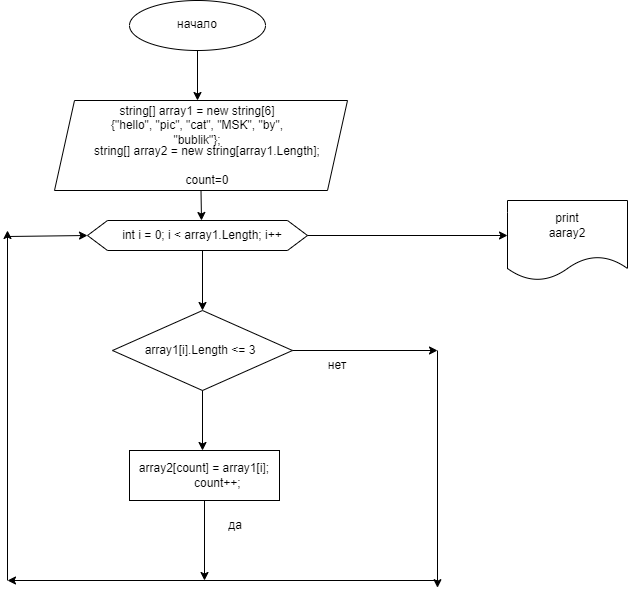

The diagram above was exported from draw.io. Its source (the exported page's mxGraphModel, read from the mxfile embedded in the PNG):
<mxGraphModel dx="1230" dy="575" grid="1" gridSize="10" guides="1" tooltips="1" connect="1" arrows="1" fold="1" page="1" pageScale="1" pageWidth="827" pageHeight="1169" math="0" shadow="0">
  <root>
    <mxCell id="0" />
    <mxCell id="1" parent="0" />
    <mxCell id="rlewkEuZ_D4OAYo8mN4z-1" value="" style="ellipse;whiteSpace=wrap;html=1;" vertex="1" parent="1">
      <mxGeometry x="292" y="20" width="136" height="50" as="geometry" />
    </mxCell>
    <mxCell id="rlewkEuZ_D4OAYo8mN4z-2" value="начало" style="text;html=1;strokeColor=none;fillColor=none;align=center;verticalAlign=middle;whiteSpace=wrap;rounded=0;" vertex="1" parent="1">
      <mxGeometry x="320" y="29" width="80" height="30" as="geometry" />
    </mxCell>
    <mxCell id="rlewkEuZ_D4OAYo8mN4z-3" value="" style="endArrow=classic;html=1;rounded=0;exitX=0.5;exitY=1;exitDx=0;exitDy=0;" edge="1" parent="1" source="rlewkEuZ_D4OAYo8mN4z-1">
      <mxGeometry width="50" height="50" relative="1" as="geometry">
        <mxPoint x="390" y="320" as="sourcePoint" />
        <mxPoint x="360" y="120" as="targetPoint" />
      </mxGeometry>
    </mxCell>
    <mxCell id="rlewkEuZ_D4OAYo8mN4z-4" value="" style="shape=parallelogram;perimeter=parallelogramPerimeter;whiteSpace=wrap;html=1;fixedSize=1;" vertex="1" parent="1">
      <mxGeometry x="217" y="120" width="293" height="90" as="geometry" />
    </mxCell>
    <mxCell id="rlewkEuZ_D4OAYo8mN4z-6" value="string[] array1 = new string[6] {&quot;hello&quot;, &quot;pic&quot;, &quot;cat&quot;, &quot;MSK&quot;, &quot;by&quot;, &quot;bublik&quot;};" style="text;html=1;strokeColor=none;fillColor=none;align=center;verticalAlign=middle;whiteSpace=wrap;rounded=0;" vertex="1" parent="1">
      <mxGeometry x="265" y="130" width="190" height="30" as="geometry" />
    </mxCell>
    <mxCell id="rlewkEuZ_D4OAYo8mN4z-7" value="string[] array2 = new string[array1.Length];&lt;br&gt;&lt;br&gt;count=0" style="text;html=1;strokeColor=none;fillColor=none;align=center;verticalAlign=middle;whiteSpace=wrap;rounded=0;" vertex="1" parent="1">
      <mxGeometry x="245" y="170" width="250" height="30" as="geometry" />
    </mxCell>
    <mxCell id="rlewkEuZ_D4OAYo8mN4z-8" value="" style="endArrow=classic;html=1;rounded=0;exitX=0.5;exitY=1;exitDx=0;exitDy=0;" edge="1" parent="1" source="rlewkEuZ_D4OAYo8mN4z-21">
      <mxGeometry width="50" height="50" relative="1" as="geometry">
        <mxPoint x="370" y="320" as="sourcePoint" />
        <mxPoint x="365" y="330" as="targetPoint" />
      </mxGeometry>
    </mxCell>
    <mxCell id="rlewkEuZ_D4OAYo8mN4z-9" value="" style="rhombus;whiteSpace=wrap;html=1;" vertex="1" parent="1">
      <mxGeometry x="275" y="330" width="180" height="80" as="geometry" />
    </mxCell>
    <mxCell id="rlewkEuZ_D4OAYo8mN4z-10" value="array1[i].Length &amp;lt;= 3" style="text;html=1;strokeColor=none;fillColor=none;align=center;verticalAlign=middle;whiteSpace=wrap;rounded=0;" vertex="1" parent="1">
      <mxGeometry x="298" y="355" width="130" height="30" as="geometry" />
    </mxCell>
    <mxCell id="rlewkEuZ_D4OAYo8mN4z-12" value="" style="endArrow=classic;html=1;rounded=0;exitX=0.5;exitY=1;exitDx=0;exitDy=0;" edge="1" parent="1" source="rlewkEuZ_D4OAYo8mN4z-9">
      <mxGeometry width="50" height="50" relative="1" as="geometry">
        <mxPoint x="369.5" y="420" as="sourcePoint" />
        <mxPoint x="365" y="470" as="targetPoint" />
      </mxGeometry>
    </mxCell>
    <mxCell id="rlewkEuZ_D4OAYo8mN4z-14" value="" style="endArrow=classic;html=1;rounded=0;exitX=1;exitY=0.5;exitDx=0;exitDy=0;" edge="1" parent="1" source="rlewkEuZ_D4OAYo8mN4z-9">
      <mxGeometry width="50" height="50" relative="1" as="geometry">
        <mxPoint x="468.70000000000005" y="285.37" as="sourcePoint" />
        <mxPoint x="600" y="370" as="targetPoint" />
      </mxGeometry>
    </mxCell>
    <mxCell id="rlewkEuZ_D4OAYo8mN4z-15" value="" style="shape=document;whiteSpace=wrap;html=1;boundedLbl=1;" vertex="1" parent="1">
      <mxGeometry x="670" y="220" width="120" height="80" as="geometry" />
    </mxCell>
    <mxCell id="rlewkEuZ_D4OAYo8mN4z-16" value="" style="rounded=0;whiteSpace=wrap;html=1;" vertex="1" parent="1">
      <mxGeometry x="292" y="470" width="150" height="50" as="geometry" />
    </mxCell>
    <mxCell id="rlewkEuZ_D4OAYo8mN4z-17" value="&lt;div&gt;array2[count] = array1[i];&lt;/div&gt;&lt;div&gt;&amp;nbsp; &amp;nbsp; &amp;nbsp; &amp;nbsp; count++;&lt;/div&gt;" style="text;html=1;strokeColor=none;fillColor=none;align=center;verticalAlign=middle;whiteSpace=wrap;rounded=0;" vertex="1" parent="1">
      <mxGeometry x="292" y="480" width="150" height="30" as="geometry" />
    </mxCell>
    <mxCell id="rlewkEuZ_D4OAYo8mN4z-18" value="" style="endArrow=classic;html=1;rounded=0;exitX=0.5;exitY=1;exitDx=0;exitDy=0;" edge="1" parent="1" source="rlewkEuZ_D4OAYo8mN4z-16">
      <mxGeometry width="50" height="50" relative="1" as="geometry">
        <mxPoint x="369.5" y="540" as="sourcePoint" />
        <mxPoint x="367" y="600" as="targetPoint" />
      </mxGeometry>
    </mxCell>
    <mxCell id="rlewkEuZ_D4OAYo8mN4z-19" value="" style="endArrow=classic;html=1;rounded=0;exitX=0.5;exitY=1;exitDx=0;exitDy=0;" edge="1" parent="1" source="rlewkEuZ_D4OAYo8mN4z-4">
      <mxGeometry width="50" height="50" relative="1" as="geometry">
        <mxPoint x="390" y="240" as="sourcePoint" />
        <mxPoint x="364" y="240" as="targetPoint" />
      </mxGeometry>
    </mxCell>
    <mxCell id="rlewkEuZ_D4OAYo8mN4z-20" value="" style="shape=hexagon;perimeter=hexagonPerimeter2;whiteSpace=wrap;html=1;fixedSize=1;" vertex="1" parent="1">
      <mxGeometry x="250" y="240" width="220" height="30" as="geometry" />
    </mxCell>
    <mxCell id="rlewkEuZ_D4OAYo8mN4z-21" value="int i = 0; i &amp;lt; array1.Length; i++" style="text;html=1;strokeColor=none;fillColor=none;align=center;verticalAlign=middle;whiteSpace=wrap;rounded=0;" vertex="1" parent="1">
      <mxGeometry x="271" y="240" width="188" height="30" as="geometry" />
    </mxCell>
    <mxCell id="rlewkEuZ_D4OAYo8mN4z-23" value="" style="endArrow=classic;html=1;rounded=0;" edge="1" parent="1">
      <mxGeometry width="50" height="50" relative="1" as="geometry">
        <mxPoint x="600" y="370" as="sourcePoint" />
        <mxPoint x="600" y="607.2000122070312" as="targetPoint" />
      </mxGeometry>
    </mxCell>
    <mxCell id="rlewkEuZ_D4OAYo8mN4z-24" value="" style="endArrow=classic;html=1;rounded=0;" edge="1" parent="1">
      <mxGeometry width="50" height="50" relative="1" as="geometry">
        <mxPoint x="600" y="600" as="sourcePoint" />
        <mxPoint x="170" y="600" as="targetPoint" />
      </mxGeometry>
    </mxCell>
    <mxCell id="rlewkEuZ_D4OAYo8mN4z-25" value="" style="endArrow=classic;html=1;rounded=0;" edge="1" parent="1">
      <mxGeometry width="50" height="50" relative="1" as="geometry">
        <mxPoint x="170" y="600" as="sourcePoint" />
        <mxPoint x="170" y="250" as="targetPoint" />
      </mxGeometry>
    </mxCell>
    <mxCell id="rlewkEuZ_D4OAYo8mN4z-26" value="" style="endArrow=classic;html=1;rounded=0;entryX=0;entryY=0.5;entryDx=0;entryDy=0;" edge="1" parent="1" target="rlewkEuZ_D4OAYo8mN4z-20">
      <mxGeometry width="50" height="50" relative="1" as="geometry">
        <mxPoint x="170" y="256" as="sourcePoint" />
        <mxPoint x="275" y="256" as="targetPoint" />
      </mxGeometry>
    </mxCell>
    <mxCell id="rlewkEuZ_D4OAYo8mN4z-27" value="да" style="text;html=1;strokeColor=none;fillColor=none;align=center;verticalAlign=middle;whiteSpace=wrap;rounded=0;" vertex="1" parent="1">
      <mxGeometry x="368" y="530" width="60" height="30" as="geometry" />
    </mxCell>
    <mxCell id="rlewkEuZ_D4OAYo8mN4z-28" value="нет" style="text;html=1;strokeColor=none;fillColor=none;align=center;verticalAlign=middle;whiteSpace=wrap;rounded=0;" vertex="1" parent="1">
      <mxGeometry x="470" y="370" width="60" height="30" as="geometry" />
    </mxCell>
    <mxCell id="rlewkEuZ_D4OAYo8mN4z-29" value="" style="endArrow=classic;html=1;rounded=0;exitX=1;exitY=0.5;exitDx=0;exitDy=0;" edge="1" parent="1" source="rlewkEuZ_D4OAYo8mN4z-20">
      <mxGeometry width="50" height="50" relative="1" as="geometry">
        <mxPoint x="390" y="480" as="sourcePoint" />
        <mxPoint x="670" y="255" as="targetPoint" />
      </mxGeometry>
    </mxCell>
    <mxCell id="rlewkEuZ_D4OAYo8mN4z-30" value="print aaray2" style="text;html=1;strokeColor=none;fillColor=none;align=center;verticalAlign=middle;whiteSpace=wrap;rounded=0;" vertex="1" parent="1">
      <mxGeometry x="700" y="230" width="60" height="30" as="geometry" />
    </mxCell>
  </root>
</mxGraphModel>